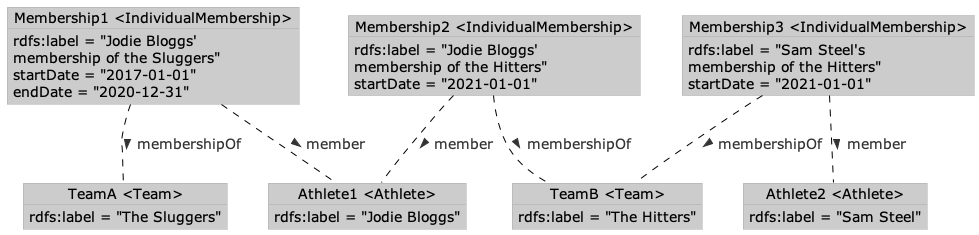

The diagram above was rendered by PlantUML. Its source (embedded in the PNG):
@startuml
!theme reddress-lightblue
skinparam DefaultFontSize 14

object "Athlete1 <Athlete>" as Athlete1 {
  rdfs:label = "Jodie Bloggs"
}

object "Membership1 <IndividualMembership>" as Membership1 {
  rdfs:label = "Jodie Bloggs'\nmembership of the Sluggers"
  startDate = "2017-01-01"
  endDate = "2020-12-31"
}

object "Membership2 <IndividualMembership>" as Membership2 {
  rdfs:label = "Jodie Bloggs'\nmembership of the Hitters"
  startDate = "2021-01-01"
}

object "Athlete2 <Athlete>" as Athlete2 {
  rdfs:label = "Sam Steel"
}

object "Membership3 <IndividualMembership>" as Membership3 {
  rdfs:label = "Sam Steel's\nmembership of the Hitters"
  startDate = "2021-01-01"
}

object "TeamA <Team>" as TeamA {
  rdfs:label = "The Sluggers"
}

object "TeamB <Team>" as TeamB {
  rdfs:label = "The Hitters"
}

Membership1 .. Athlete1 : > member
Membership1 .. TeamA : > membershipOf
Membership2 .. Athlete1 : > member
Membership2 .. TeamB : > membershipOf
Membership3 .. Athlete2 : > member
Membership3 .. TeamB : > membershipOf
@enduml